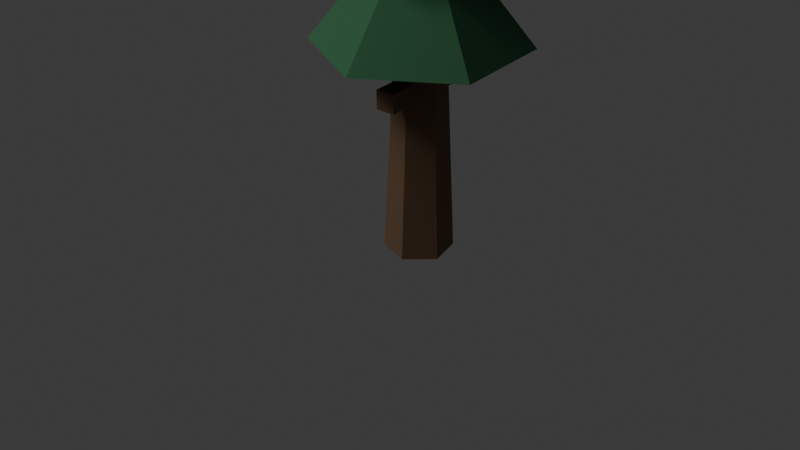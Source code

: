 # Source: df_dead_tree_blocker_a.blend  (saved by Blender 5.1.30; exported with 4.5.12 LTS)
import bpy
from mathutils import Matrix  # noqa: F401  (used for matrix-valued properties, if any)

bpy.ops.wm.read_factory_settings(use_empty=True)
scene = bpy.context.scene
scene.name = 'Scene'

# ---- collections
col_collection = bpy.data.collections.new('Collection'); scene.collection.children.link(col_collection)

# ---- materials (node trees are filled in below, after node groups)
mat_dead_wood_004 = bpy.data.materials.new('dead_wood.004')
mat_dead_wood_004.diffuse_color = (0.19, 0.11, 0.06, 1.0)
mat_dark_moss_004 = bpy.data.materials.new('dark_moss.004')
mat_dark_moss_004.diffuse_color = (0.04, 0.16, 0.07, 1.0)

# ---- material node trees
mat_dead_wood_004.use_nodes = True; mat_dead_wood_004.node_tree.nodes.clear()
_N = mat_dead_wood_004.node_tree.nodes; _L = mat_dead_wood_004.node_tree.links
n0 = _N.new('ShaderNodeBsdfPrincipled'); n0.name = 'Principled BSDF'; n0.location = (-200, 100)
n0.inputs[0].default_value = (0.19, 0.11, 0.06, 1.0)
n0.inputs[2].default_value = 0.92
n1 = _N.new('ShaderNodeOutputMaterial'); n1.name = 'Material Output'; n1.location = (200, 100)
_L.new(n0.outputs[0], n1.inputs[0])
n1.is_active_output = True
mat_dark_moss_004.use_nodes = True; mat_dark_moss_004.node_tree.nodes.clear()
_N = mat_dark_moss_004.node_tree.nodes; _L = mat_dark_moss_004.node_tree.links
n0 = _N.new('ShaderNodeBsdfPrincipled'); n0.name = 'Principled BSDF'; n0.location = (-200, 100)
n0.inputs[0].default_value = (0.04, 0.16, 0.07, 1.0)
n0.inputs[2].default_value = 0.92
n1 = _N.new('ShaderNodeOutputMaterial'); n1.name = 'Material Output'; n1.location = (200, 100)
_L.new(n0.outputs[0], n1.inputs[0])
n1.is_active_output = True

# ---- world
world_world = bpy.data.worlds.new('World'); scene.world = world_world
world_world.use_nodes = True; world_world.node_tree.nodes.clear()
_N = world_world.node_tree.nodes; _L = world_world.node_tree.links
n0 = _N.new('ShaderNodeOutputWorld'); n0.name = 'World Output'; n0.location = (200, 100)
n1 = _N.new('ShaderNodeBackground'); n1.name = 'Background'; n1.location = (-200, 100)
n1.inputs[0].default_value = (0.05088, 0.05088, 0.05088, 1.0)
_L.new(n1.outputs[0], n0.inputs[0])
n0.is_active_output = True
world_world.color = (0.05088, 0.05088, 0.05088)
world_world.sun_shadow_jitter_overblur = 0.0

# ---- cameras
cam_camera_005 = bpy.data.cameras.new('Camera.005')

# ---- lights
light_area_004 = bpy.data.lights.new('Area.004', 'AREA')
light_area_004.energy = 300.0
light_area_004.size = 4.0
light_area_004.size_y = 1.0

# ---- meshes
me_cone = bpy.data.meshes.new('Cone')
me_cone.from_pydata([(0.0, 0.18, -0.95), (0.0, 0.09, 0.95), (0.1559, 0.09, -0.95), (0.07794, 0.045, 0.95), (0.1559, -0.09, -0.95), (0.07794, -0.045, 0.95), (0.0, -0.18, -0.95), (0.0, -0.09, 0.95), (-0.1559, -0.09, -0.95), (-0.07794, -0.045, 0.95), (-0.1559, 0.09, -0.95), (-0.07794, 0.045, 0.95)], [], [(0, 1, 3, 2), (2, 3, 5, 4), (4, 5, 7, 6), (6, 7, 9, 8), (3, 1, 11, 9, 7, 5), (8, 9, 11, 10), (10, 11, 1, 0), (0, 2, 4, 6, 8, 10)])
_uv = me_cone.uv_layers.new(name='UVMap')
_uv.uv.foreach_set('vector', [1.0, 0.5, 1.0, 1.0, 0.8333, 1.0, 0.8333, 0.5, 0.8333, 0.5, 0.8333, 1.0, 0.6667, 1.0, 0.6667, 0.5, 0.6667, 0.5, 0.6667, 1.0, 0.5, 1.0, 0.5, 0.5, 0.5, 0.5, 0.5, 1.0, 0.3333, 1.0, 0.3333, 0.5, 0.4578, 0.37, 0.25, 0.49, 0.04215, 0.37, 0.04215, 0.13, 0.25, 0.01, 0.4578, 0.13, 0.3333, 0.5, 0.3333, 1.0, 0.1667, 1.0, 0.1667, 0.5, 0.1667, 0.5, 0.1667, 1.0, -8.941e-08, 1.0, -8.941e-08, 0.5, 0.75, 0.49, 0.9578, 0.37, 0.9578, 0.13, 0.75, 0.01, 0.5422, 0.13, 0.5422, 0.37])
me_cone.materials.append(mat_dead_wood_004)
me_cone.update()
me_cube_016 = bpy.data.meshes.new('Cube.016')
me_cube_016.from_pydata([(-0.05, -0.275, -0.05), (-0.05, -0.275, 0.05), (-0.05, 0.275, -0.05), (-0.05, 0.275, 0.05), (0.05, -0.275, -0.05), (0.05, -0.275, 0.05), (0.05, 0.275, -0.05), (0.05, 0.275, 0.05)], [], [(0, 1, 3, 2), (2, 3, 7, 6), (6, 7, 5, 4), (4, 5, 1, 0), (2, 6, 4, 0), (7, 3, 1, 5)])
_uv = me_cube_016.uv_layers.new(name='UVMap')
_uv.uv.foreach_set('vector', [0.375, 0.0, 0.625, 0.0, 0.625, 0.25, 0.375, 0.25, 0.375, 0.25, 0.625, 0.25, 0.625, 0.5, 0.375, 0.5, 0.375, 0.5, 0.625, 0.5, 0.625, 0.75, 0.375, 0.75, 0.375, 0.75, 0.625, 0.75, 0.625, 1.0, 0.375, 1.0, 0.125, 0.5, 0.375, 0.5, 0.375, 0.75, 0.125, 0.75, 0.625, 0.5, 0.875, 0.5, 0.875, 0.75, 0.625, 0.75])
me_cube_016.materials.append(mat_dead_wood_004)
me_cube_016.update()
me_cube_017 = bpy.data.meshes.new('Cube.017')
me_cube_017.from_pydata([(-0.05, -0.235, -0.05), (-0.05, -0.235, 0.05), (-0.05, 0.235, -0.05), (-0.05, 0.235, 0.05), (0.05, -0.235, -0.05), (0.05, -0.235, 0.05), (0.05, 0.235, -0.05), (0.05, 0.235, 0.05)], [], [(0, 1, 3, 2), (2, 3, 7, 6), (6, 7, 5, 4), (4, 5, 1, 0), (2, 6, 4, 0), (7, 3, 1, 5)])
_uv = me_cube_017.uv_layers.new(name='UVMap')
_uv.uv.foreach_set('vector', [0.375, 0.0, 0.625, 0.0, 0.625, 0.25, 0.375, 0.25, 0.375, 0.25, 0.625, 0.25, 0.625, 0.5, 0.375, 0.5, 0.375, 0.5, 0.625, 0.5, 0.625, 0.75, 0.375, 0.75, 0.375, 0.75, 0.625, 0.75, 0.625, 1.0, 0.375, 1.0, 0.125, 0.5, 0.375, 0.5, 0.375, 0.75, 0.125, 0.75, 0.625, 0.5, 0.875, 0.5, 0.875, 0.75, 0.625, 0.75])
me_cube_017.materials.append(mat_dead_wood_004)
me_cube_017.update()
me_cube_018 = bpy.data.meshes.new('Cube.018')
me_cube_018.from_pydata([(-0.05, -0.195, -0.05), (-0.05, -0.195, 0.05), (-0.05, 0.195, -0.05), (-0.05, 0.195, 0.05), (0.05, -0.195, -0.05), (0.05, -0.195, 0.05), (0.05, 0.195, -0.05), (0.05, 0.195, 0.05)], [], [(0, 1, 3, 2), (2, 3, 7, 6), (6, 7, 5, 4), (4, 5, 1, 0), (2, 6, 4, 0), (7, 3, 1, 5)])
_uv = me_cube_018.uv_layers.new(name='UVMap')
_uv.uv.foreach_set('vector', [0.375, 0.0, 0.625, 0.0, 0.625, 0.25, 0.375, 0.25, 0.375, 0.25, 0.625, 0.25, 0.625, 0.5, 0.375, 0.5, 0.375, 0.5, 0.625, 0.5, 0.625, 0.75, 0.375, 0.75, 0.375, 0.75, 0.625, 0.75, 0.625, 1.0, 0.375, 1.0, 0.125, 0.5, 0.375, 0.5, 0.375, 0.75, 0.125, 0.75, 0.625, 0.5, 0.875, 0.5, 0.875, 0.75, 0.625, 0.75])
me_cube_018.materials.append(mat_dead_wood_004)
me_cube_018.update()
me_cube_019 = bpy.data.meshes.new('Cube.019')
me_cube_019.from_pydata([(-0.05, -0.155, -0.05), (-0.05, -0.155, 0.05), (-0.05, 0.155, -0.05), (-0.05, 0.155, 0.05), (0.05, -0.155, -0.05), (0.05, -0.155, 0.05), (0.05, 0.155, -0.05), (0.05, 0.155, 0.05)], [], [(0, 1, 3, 2), (2, 3, 7, 6), (6, 7, 5, 4), (4, 5, 1, 0), (2, 6, 4, 0), (7, 3, 1, 5)])
_uv = me_cube_019.uv_layers.new(name='UVMap')
_uv.uv.foreach_set('vector', [0.375, 0.0, 0.625, 0.0, 0.625, 0.25, 0.375, 0.25, 0.375, 0.25, 0.625, 0.25, 0.625, 0.5, 0.375, 0.5, 0.375, 0.5, 0.625, 0.5, 0.625, 0.75, 0.375, 0.75, 0.375, 0.75, 0.625, 0.75, 0.625, 1.0, 0.375, 1.0, 0.125, 0.5, 0.375, 0.5, 0.375, 0.75, 0.125, 0.75, 0.625, 0.5, 0.875, 0.5, 0.875, 0.75, 0.625, 0.75])
me_cube_019.materials.append(mat_dead_wood_004)
me_cube_019.update()
me_cone_001 = bpy.data.meshes.new('Cone.001')
me_cone_001.from_pydata([(0.0, 0.55, -0.29), (0.0, 0.08, 0.29), (0.4763, 0.275, -0.29), (0.06928, 0.04, 0.29), (0.4763, -0.275, -0.29), (0.06928, -0.04, 0.29), (0.0, -0.55, -0.29), (0.0, -0.08, 0.29), (-0.4763, -0.275, -0.29), (-0.06928, -0.04, 0.29), (-0.4763, 0.275, -0.29), (-0.06928, 0.04, 0.29)], [], [(0, 1, 3, 2), (2, 3, 5, 4), (4, 5, 7, 6), (6, 7, 9, 8), (3, 1, 11, 9, 7, 5), (8, 9, 11, 10), (10, 11, 1, 0), (0, 2, 4, 6, 8, 10)])
_uv = me_cone_001.uv_layers.new(name='UVMap')
_uv.uv.foreach_set('vector', [1.0, 0.5, 1.0, 1.0, 0.8333, 1.0, 0.8333, 0.5, 0.8333, 0.5, 0.8333, 1.0, 0.6667, 1.0, 0.6667, 0.5, 0.6667, 0.5, 0.6667, 1.0, 0.5, 1.0, 0.5, 0.5, 0.5, 0.5, 0.5, 1.0, 0.3333, 1.0, 0.3333, 0.5, 0.4578, 0.37, 0.25, 0.49, 0.04215, 0.37, 0.04215, 0.13, 0.25, 0.01, 0.4578, 0.13, 0.3333, 0.5, 0.3333, 1.0, 0.1667, 1.0, 0.1667, 0.5, 0.1667, 0.5, 0.1667, 1.0, -8.941e-08, 1.0, -8.941e-08, 0.5, 0.75, 0.49, 0.9578, 0.37, 0.9578, 0.13, 0.75, 0.01, 0.5422, 0.13, 0.5422, 0.37])
me_cone_001.materials.append(mat_dark_moss_004)
me_cone_001.update()
me_cone_002 = bpy.data.meshes.new('Cone.002')
me_cone_002.from_pydata([(0.0, 0.36, -0.26), (0.0, 0.04, 0.26), (0.3118, 0.18, -0.26), (0.03464, 0.02, 0.26), (0.3118, -0.18, -0.26), (0.03464, -0.02, 0.26), (0.0, -0.36, -0.26), (0.0, -0.04, 0.26), (-0.3118, -0.18, -0.26), (-0.03464, -0.02, 0.26), (-0.3118, 0.18, -0.26), (-0.03464, 0.02, 0.26)], [], [(0, 1, 3, 2), (2, 3, 5, 4), (4, 5, 7, 6), (6, 7, 9, 8), (3, 1, 11, 9, 7, 5), (8, 9, 11, 10), (10, 11, 1, 0), (0, 2, 4, 6, 8, 10)])
_uv = me_cone_002.uv_layers.new(name='UVMap')
_uv.uv.foreach_set('vector', [1.0, 0.5, 1.0, 1.0, 0.8333, 1.0, 0.8333, 0.5, 0.8333, 0.5, 0.8333, 1.0, 0.6667, 1.0, 0.6667, 0.5, 0.6667, 0.5, 0.6667, 1.0, 0.5, 1.0, 0.5, 0.5, 0.5, 0.5, 0.5, 1.0, 0.3333, 1.0, 0.3333, 0.5, 0.4578, 0.37, 0.25, 0.49, 0.04215, 0.37, 0.04215, 0.13, 0.25, 0.01, 0.4578, 0.13, 0.3333, 0.5, 0.3333, 1.0, 0.1667, 1.0, 0.1667, 0.5, 0.1667, 0.5, 0.1667, 1.0, -8.941e-08, 1.0, -8.941e-08, 0.5, 0.75, 0.49, 0.9578, 0.37, 0.9578, 0.13, 0.75, 0.01, 0.5422, 0.13, 0.5422, 0.37])
me_cone_002.materials.append(mat_dark_moss_004)
me_cone_002.update()

# ---- objects
ob_trunk = bpy.data.objects.new('trunk', me_cone)
ob_branch_0 = bpy.data.objects.new('branch_0', me_cube_016)
ob_branch_1 = bpy.data.objects.new('branch_1', me_cube_017)
ob_branch_2 = bpy.data.objects.new('branch_2', me_cube_018)
ob_branch_3 = bpy.data.objects.new('branch_3', me_cube_019)
ob_needles_low = bpy.data.objects.new('needles_low', me_cone_001)
ob_needles_top = bpy.data.objects.new('needles_top', me_cone_002)
ob_area = bpy.data.objects.new('Area', light_area_004)
ob_camera = bpy.data.objects.new('Camera', cam_camera_005)

# ---- transforms, parenting, visibility, modifiers, constraints
ob_trunk.location = (0.0, 0.0, 0.95)
ob_trunk.rotation_euler = (0.0, 0.0, 0.15)
ob_branch_0.location = (0.0, 0.0, 0.9)
ob_branch_1.location = (0.0, 0.0, 1.18)
ob_branch_1.rotation_euler = (0.0, 0.0, 0.7)
ob_branch_2.location = (0.0, 0.0, 1.46)
ob_branch_2.rotation_euler = (0.0, 0.0, 1.4)
ob_branch_3.location = (0.0, 0.0, 1.74)
ob_branch_3.rotation_euler = (0.0, 0.0, 2.1)
ob_needles_low.location = (0.0, 0.0, 1.4)
ob_needles_top.location = (0.0, 0.0, 1.85)
ob_needles_top.rotation_euler = (0.0, 0.0, 0.2)
ob_area.location = (-3.0, -4.0, 6.0)
ob_camera.location = (3.0, -4.0, 3.0)
ob_camera.rotation_euler = (1.047, 0.0, 0.6632)

# ---- collection membership
col_collection.objects.link(ob_trunk)
col_collection.objects.link(ob_branch_0)
col_collection.objects.link(ob_branch_1)
col_collection.objects.link(ob_branch_2)
col_collection.objects.link(ob_branch_3)
col_collection.objects.link(ob_needles_low)
col_collection.objects.link(ob_needles_top)
col_collection.objects.link(ob_area)
col_collection.objects.link(ob_camera)

# ---- scene / render settings (as saved in the file)
scene.camera = ob_camera
scene.frame_start = 1; scene.frame_end = 250; scene.frame_set(1)
scene.render.engine = 'BLENDER_EEVEE_NEXT'
scene.render.bake_bias = 0.0
scene.render.bake_samples = 0
scene.cycles.sampling_pattern = 'TABULATED_SOBOL'
scene.eevee.use_volume_custom_range = False
bpy.context.view_layer.update()

